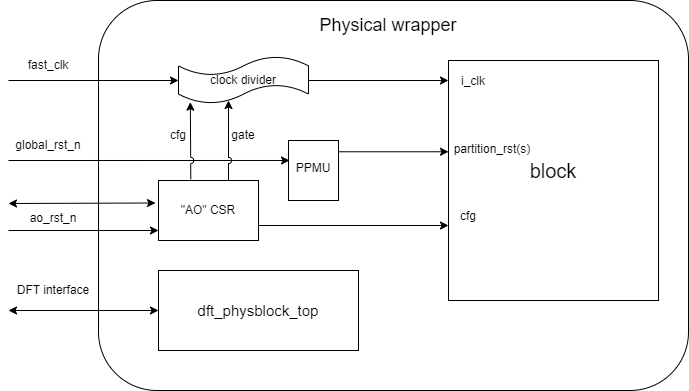

The diagram above was exported from draw.io. Its source (the exported page's mxGraphModel, read from the mxfile embedded in the PNG):
<mxGraphModel dx="2238" dy="600" grid="1" gridSize="10" guides="1" tooltips="1" connect="1" arrows="1" fold="1" page="1" pageScale="1" pageWidth="1100" pageHeight="850" math="0" shadow="0">
  <root>
    <mxCell id="0" />
    <mxCell id="1" parent="0" />
    <mxCell id="-uh0t4DaneHrrs0SDFPD-1" value="" style="rounded=1;whiteSpace=wrap;html=1;" vertex="1" parent="1">
      <mxGeometry x="90" y="120" width="590" height="390" as="geometry" />
    </mxCell>
    <mxCell id="-uh0t4DaneHrrs0SDFPD-2" value="Physical wrapper" style="text;html=1;align=center;verticalAlign=middle;whiteSpace=wrap;rounded=0;fontSize=18;" vertex="1" parent="1">
      <mxGeometry x="300" y="130" width="160" height="30" as="geometry" />
    </mxCell>
    <mxCell id="-uh0t4DaneHrrs0SDFPD-5" value="" style="group" vertex="1" connectable="0" parent="1">
      <mxGeometry x="440" y="180" width="210" height="240" as="geometry" />
    </mxCell>
    <mxCell id="-uh0t4DaneHrrs0SDFPD-3" value="" style="rounded=0;whiteSpace=wrap;html=1;" vertex="1" parent="-uh0t4DaneHrrs0SDFPD-5">
      <mxGeometry width="210.00000000000003" height="239.99999999999997" as="geometry" />
    </mxCell>
    <mxCell id="-uh0t4DaneHrrs0SDFPD-4" value="block" style="text;html=1;align=center;verticalAlign=middle;whiteSpace=wrap;rounded=0;fontSize=20;" vertex="1" parent="-uh0t4DaneHrrs0SDFPD-5">
      <mxGeometry x="71.8421052631579" y="79.99999999999999" width="66.31578947368422" height="59.99999999999999" as="geometry" />
    </mxCell>
    <mxCell id="-uh0t4DaneHrrs0SDFPD-22" value="cfg" style="text;html=1;align=center;verticalAlign=middle;whiteSpace=wrap;rounded=0;" vertex="1" parent="-uh0t4DaneHrrs0SDFPD-5">
      <mxGeometry x="-10" y="139.9963636363636" width="60" height="32.72727272727273" as="geometry" />
    </mxCell>
    <mxCell id="-uh0t4DaneHrrs0SDFPD-23" value="" style="endArrow=classic;html=1;rounded=0;" edge="1" parent="-uh0t4DaneHrrs0SDFPD-5">
      <mxGeometry width="50" height="50" relative="1" as="geometry">
        <mxPoint x="-110" y="91.27272727272727" as="sourcePoint" />
        <mxPoint y="91.27272727272727" as="targetPoint" />
      </mxGeometry>
    </mxCell>
    <mxCell id="-uh0t4DaneHrrs0SDFPD-29" value="partition_rst(s)" style="text;html=1;align=center;verticalAlign=middle;whiteSpace=wrap;rounded=0;" vertex="1" parent="-uh0t4DaneHrrs0SDFPD-5">
      <mxGeometry x="14" y="73.0872727272727" width="60" height="32.72727272727273" as="geometry" />
    </mxCell>
    <mxCell id="-uh0t4DaneHrrs0SDFPD-31" value="i_clk" style="text;html=1;align=center;verticalAlign=middle;whiteSpace=wrap;rounded=0;" vertex="1" parent="-uh0t4DaneHrrs0SDFPD-5">
      <mxGeometry x="-5" y="6" width="60" height="30" as="geometry" />
    </mxCell>
    <mxCell id="-uh0t4DaneHrrs0SDFPD-7" value="DFT interface" style="text;html=1;align=center;verticalAlign=middle;whiteSpace=wrap;rounded=0;" vertex="1" parent="1">
      <mxGeometry y="395" width="90" height="30" as="geometry" />
    </mxCell>
    <mxCell id="-uh0t4DaneHrrs0SDFPD-8" value="" style="rounded=0;whiteSpace=wrap;html=1;" vertex="1" parent="1">
      <mxGeometry x="150" y="390" width="200" height="80" as="geometry" />
    </mxCell>
    <mxCell id="-uh0t4DaneHrrs0SDFPD-9" value="" style="endArrow=classic;startArrow=classic;html=1;rounded=0;exitX=0;exitY=0.5;exitDx=0;exitDy=0;" edge="1" parent="1" source="-uh0t4DaneHrrs0SDFPD-8">
      <mxGeometry width="50" height="50" relative="1" as="geometry">
        <mxPoint x="170" y="420" as="sourcePoint" />
        <mxPoint y="430" as="targetPoint" />
      </mxGeometry>
    </mxCell>
    <mxCell id="-uh0t4DaneHrrs0SDFPD-10" value="dft_physblock_top" style="text;html=1;align=center;verticalAlign=middle;whiteSpace=wrap;rounded=0;fontSize=15;" vertex="1" parent="1">
      <mxGeometry x="190" y="415" width="120" height="30" as="geometry" />
    </mxCell>
    <mxCell id="-uh0t4DaneHrrs0SDFPD-11" value="" style="rounded=0;whiteSpace=wrap;html=1;" vertex="1" parent="1">
      <mxGeometry x="150" y="300" width="100" height="60" as="geometry" />
    </mxCell>
    <mxCell id="-uh0t4DaneHrrs0SDFPD-12" value="&quot;AO&quot; CSR" style="text;html=1;align=center;verticalAlign=middle;whiteSpace=wrap;rounded=0;" vertex="1" parent="1">
      <mxGeometry x="170" y="315" width="60" height="30" as="geometry" />
    </mxCell>
    <mxCell id="-uh0t4DaneHrrs0SDFPD-13" value="" style="rounded=0;whiteSpace=wrap;html=1;" vertex="1" parent="1">
      <mxGeometry x="280" y="260" width="50" height="60" as="geometry" />
    </mxCell>
    <mxCell id="-uh0t4DaneHrrs0SDFPD-14" value="PPMU" style="text;html=1;align=center;verticalAlign=middle;whiteSpace=wrap;rounded=0;" vertex="1" parent="1">
      <mxGeometry x="275" y="273" width="60" height="30" as="geometry" />
    </mxCell>
    <mxCell id="-uh0t4DaneHrrs0SDFPD-15" value="clock divider" style="shape=tape;whiteSpace=wrap;html=1;" vertex="1" parent="1">
      <mxGeometry x="170" y="176" width="130" height="47" as="geometry" />
    </mxCell>
    <mxCell id="-uh0t4DaneHrrs0SDFPD-16" value="" style="endArrow=classic;startArrow=classic;html=1;rounded=0;entryX=-0.03;entryY=0.525;entryDx=0;entryDy=0;entryPerimeter=0;" edge="1" parent="1">
      <mxGeometry width="50" height="50" relative="1" as="geometry">
        <mxPoint y="323" as="sourcePoint" />
        <mxPoint x="147" y="322.4999999999999" as="targetPoint" />
      </mxGeometry>
    </mxCell>
    <mxCell id="-uh0t4DaneHrrs0SDFPD-17" value="" style="endArrow=classic;html=1;rounded=0;entryX=0.02;entryY=0.333;entryDx=0;entryDy=0;entryPerimeter=0;" edge="1" parent="1" target="-uh0t4DaneHrrs0SDFPD-13">
      <mxGeometry width="50" height="50" relative="1" as="geometry">
        <mxPoint y="280" as="sourcePoint" />
        <mxPoint x="190" y="280" as="targetPoint" />
      </mxGeometry>
    </mxCell>
    <mxCell id="-uh0t4DaneHrrs0SDFPD-18" value="global_rst_n" style="text;html=1;align=center;verticalAlign=middle;whiteSpace=wrap;rounded=0;" vertex="1" parent="1">
      <mxGeometry x="10" y="250" width="60" height="30" as="geometry" />
    </mxCell>
    <mxCell id="-uh0t4DaneHrrs0SDFPD-19" value="" style="endArrow=classic;html=1;rounded=0;" edge="1" parent="1">
      <mxGeometry width="50" height="50" relative="1" as="geometry">
        <mxPoint y="200" as="sourcePoint" />
        <mxPoint x="170" y="200" as="targetPoint" />
      </mxGeometry>
    </mxCell>
    <mxCell id="-uh0t4DaneHrrs0SDFPD-20" value="fast_clk" style="text;html=1;align=center;verticalAlign=middle;whiteSpace=wrap;rounded=0;" vertex="1" parent="1">
      <mxGeometry x="10" y="170" width="60" height="30" as="geometry" />
    </mxCell>
    <mxCell id="-uh0t4DaneHrrs0SDFPD-21" value="" style="endArrow=classic;html=1;rounded=0;" edge="1" parent="1">
      <mxGeometry width="50" height="50" relative="1" as="geometry">
        <mxPoint x="250" y="345" as="sourcePoint" />
        <mxPoint x="440" y="345" as="targetPoint" />
      </mxGeometry>
    </mxCell>
    <mxCell id="-uh0t4DaneHrrs0SDFPD-30" value="" style="endArrow=classic;html=1;rounded=0;" edge="1" parent="1">
      <mxGeometry width="50" height="50" relative="1" as="geometry">
        <mxPoint x="300" y="200" as="sourcePoint" />
        <mxPoint x="440" y="200" as="targetPoint" />
      </mxGeometry>
    </mxCell>
    <mxCell id="-uh0t4DaneHrrs0SDFPD-32" value="" style="endArrow=classic;html=1;rounded=0;entryX=0.091;entryY=0.972;entryDx=0;entryDy=0;entryPerimeter=0;exitX=0.323;exitY=-0.021;exitDx=0;exitDy=0;exitPerimeter=0;jumpStyle=arc;" edge="1" parent="1" source="-uh0t4DaneHrrs0SDFPD-11" target="-uh0t4DaneHrrs0SDFPD-15">
      <mxGeometry width="50" height="50" relative="1" as="geometry">
        <mxPoint x="180" y="300" as="sourcePoint" />
        <mxPoint x="230" y="250" as="targetPoint" />
      </mxGeometry>
    </mxCell>
    <mxCell id="-uh0t4DaneHrrs0SDFPD-33" value="cfg" style="text;html=1;align=center;verticalAlign=middle;whiteSpace=wrap;rounded=0;" vertex="1" parent="1">
      <mxGeometry x="150" y="240" width="40" height="30" as="geometry" />
    </mxCell>
    <mxCell id="-uh0t4DaneHrrs0SDFPD-34" value="" style="endArrow=classic;html=1;rounded=0;exitX=0.323;exitY=-0.021;exitDx=0;exitDy=0;exitPerimeter=0;jumpStyle=arc;" edge="1" parent="1">
      <mxGeometry width="50" height="50" relative="1" as="geometry">
        <mxPoint x="220" y="300" as="sourcePoint" />
        <mxPoint x="220" y="220" as="targetPoint" />
      </mxGeometry>
    </mxCell>
    <mxCell id="-uh0t4DaneHrrs0SDFPD-35" value="gate" style="text;html=1;align=center;verticalAlign=middle;whiteSpace=wrap;rounded=0;" vertex="1" parent="1">
      <mxGeometry x="215" y="240" width="40" height="30" as="geometry" />
    </mxCell>
    <mxCell id="-uh0t4DaneHrrs0SDFPD-36" value="" style="endArrow=classic;html=1;rounded=0;" edge="1" parent="1">
      <mxGeometry width="50" height="50" relative="1" as="geometry">
        <mxPoint y="350" as="sourcePoint" />
        <mxPoint x="150" y="350" as="targetPoint" />
      </mxGeometry>
    </mxCell>
    <mxCell id="-uh0t4DaneHrrs0SDFPD-37" value="ao_rst_n" style="text;html=1;align=center;verticalAlign=middle;whiteSpace=wrap;rounded=0;" vertex="1" parent="1">
      <mxGeometry x="15" y="323" width="60" height="30" as="geometry" />
    </mxCell>
  </root>
</mxGraphModel>